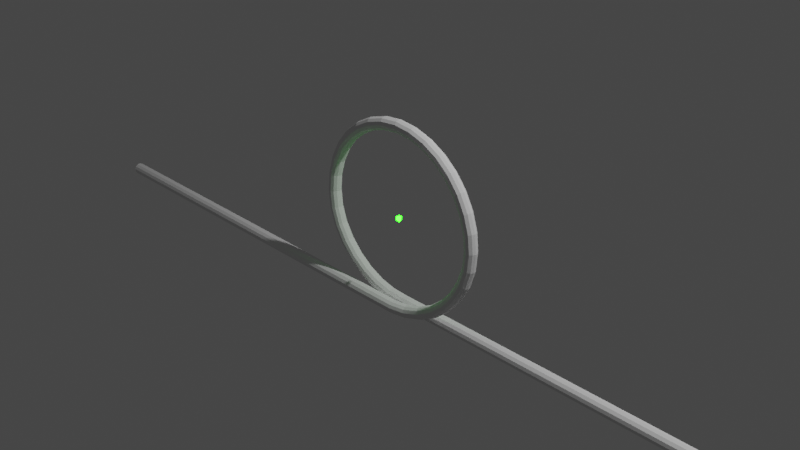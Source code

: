 # Source: shaped-particle-flow.blend  (saved by Blender 2.83.20; exported with 4.5.12 LTS)
import bpy
from mathutils import Matrix  # noqa: F401  (used for matrix-valued properties, if any)

bpy.ops.wm.read_factory_settings(use_empty=True)
scene = bpy.context.scene
scene.name = 'Scene'

# ---- collections
col_collection = bpy.data.collections.new('Collection'); scene.collection.children.link(col_collection)
col_shaped_particle_flow = bpy.data.collections.new('Shaped Particle Flow'); scene.collection.children.link(col_shaped_particle_flow)

# ---- materials (node trees are filled in below, after node groups)
mat_material_001 = bpy.data.materials.new('Material.001')
mat_material_001.use_transparent_shadow = False
mat_material_002 = bpy.data.materials.new('Material.002')
mat_material_002.use_transparent_shadow = False

# ---- material node trees
mat_material_001.use_nodes = True; mat_material_001.node_tree.nodes.clear()
_N = mat_material_001.node_tree.nodes; _L = mat_material_001.node_tree.links
n0 = _N.new('ShaderNodeOutputMaterial'); n0.name = 'Material Output'; n0.location = (300, 300)
n1 = _N.new('ShaderNodeEmission'); n1.name = 'Emission'; n1.location = (10, 300)
n1.inputs[0].default_value = (0.00285, 1.0, 0.0, 1.0)
n1.inputs[1].default_value = 50.0
_L.new(n1.outputs[0], n0.inputs[0])
n0.is_active_output = True
mat_material_002.use_nodes = True; mat_material_002.node_tree.nodes.clear()
_N = mat_material_002.node_tree.nodes; _L = mat_material_002.node_tree.links
n0 = _N.new('ShaderNodeBsdfPrincipled'); n0.name = 'Principled BSDF'; n0.location = (10, 300)
n0.distribution = 'GGX'
n0.subsurface_method = 'BURLEY'
n0.inputs[0].default_value = (0.8, 0.8, 0.8, 0.0)
n0.inputs[3].default_value = 1.45
n0.inputs[4].default_value = 0.0
n0.inputs[27].default_value = (0.0, 0.0, 0.0, 1.0)
n0.inputs[28].default_value = 1.0
n1 = _N.new('ShaderNodeOutputMaterial'); n1.name = 'Material Output'; n1.location = (300, 300)
_L.new(n0.outputs[0], n1.inputs[0])
n1.is_active_output = True

# ---- world
world_world = bpy.data.worlds.new('World'); scene.world = world_world
world_world.use_nodes = True; world_world.node_tree.nodes.clear()
_N = world_world.node_tree.nodes; _L = world_world.node_tree.links
n0 = _N.new('ShaderNodeOutputWorld'); n0.name = 'World Output'; n0.location = (300, 300)
n1 = _N.new('ShaderNodeBackground'); n1.name = 'Background'; n1.location = (10, 300)
n1.inputs[0].default_value = (0.05088, 0.05088, 0.05088, 1.0)
_L.new(n1.outputs[0], n0.inputs[0])
n0.is_active_output = True
world_world.color = (0.05088, 0.05088, 0.05088)
world_world.use_sun_shadow = False
world_world.sun_shadow_jitter_overblur = 0.0

# ---- cameras
cam_camera = bpy.data.cameras.new('Camera')
cam_camera.clip_end = 100.0
cam_camera.ortho_scale = 7.314

# ---- lights
light_light = bpy.data.lights.new('Light', 'POINT')
light_light.transmission_factor = 0.0
light_light.energy = 1000.0
light_light.shadow_soft_size = 0.1
light_light.shadow_maximum_resolution = 0.006
light_light.use_absolute_resolution = True

# ---- meshes
me_sphere = bpy.data.meshes.new('Sphere')
me_sphere.from_pydata([(0.0, 0.866, 0.5), (0.0, 0.866, -0.5), (0.75, -0.433, 0.5), (0.75, -0.433, -0.5), (0.0, -8.742e-08, -1.0), (-7.571e-08, -1.311e-07, 1.0), (-0.75, -0.433, 0.5), (-0.75, -0.433, -0.5)], [], [(4, 1, 3), (1, 0, 2, 3), (0, 5, 2), (4, 3, 7), (3, 2, 6, 7), (2, 5, 6), (4, 7, 1), (7, 6, 0, 1), (6, 5, 0)])
_uv = me_sphere.uv_layers.new(name='UVMap')
_uv.uv.foreach_set('vector', [0.5, 0.0, 0.6667, 0.3333, 0.3333, 0.3333, 0.6667, 0.3333, 0.6667, 0.6667, 0.3333, 0.6667, 0.3333, 0.3333, 0.6667, 0.6667, 0.5, 1.0, 0.3333, 0.6667, 0.1667, 0.0, 0.3333, 0.3333, 0.0, 0.3333, 0.3333, 0.3333, 0.3333, 0.6667, 0.0, 0.6667, 0.0, 0.3333, 0.3333, 0.6667, 0.1667, 1.0, 0.0, 0.6667, 0.8333, 0.0, 1.0, 0.3333, 0.6667, 0.3333, 1.0, 0.3333, 1.0, 0.6667, 0.6667, 0.6667, 0.6667, 0.3333, 1.0, 0.6667, 0.8333, 1.0, 0.6667, 0.6667])
me_sphere.materials.append(mat_material_001)
me_sphere.use_remesh_fix_poles = True
me_sphere.use_remesh_preserve_attributes = False
me_sphere.use_mirror_vertex_groups = False
me_sphere.update()
me_plane = bpy.data.meshes.new('Plane')
me_plane.from_pydata([(-1.0, -1.0, 0.0), (1.0, -1.0, 0.0), (-1.0, 1.0, 0.0), (1.0, 1.0, 0.0)], [], [(0, 1, 3, 2)])
_uv = me_plane.uv_layers.new(name='UVMap')
_uv.uv.foreach_set('vector', [0.0, 0.0, 1.0, 0.0, 1.0, 1.0, 0.0, 1.0])
me_plane.materials.append(mat_material_002)
me_plane.use_remesh_fix_poles = True
me_plane.use_remesh_preserve_attributes = False
me_plane.use_mirror_vertex_groups = False
me_plane.update()
me_circle_001 = bpy.data.meshes.new('Circle.001')
me_circle_001.from_pydata([(5.002, -1.061, -0.03753), (5.002, -1.035, -0.01191), (5.002, -1.0, -0.002532), (5.002, -0.965, -0.01191), (5.002, -0.9394, -0.03753), (5.002, -0.93, -0.07253), (5.002, -0.9394, -0.1075), (5.002, -0.965, -0.1332), (5.002, -1.0, -0.1425), (5.002, -1.035, -0.1332), (5.002, -1.061, -0.1075), (5.002, -1.07, -0.07253), (-0.001921, -1.061, -0.0375), (0.000102, -1.035, -0.01191), (0.002098, -1.0, -0.002563), (0.003532, -0.9651, -0.01196), (0.00402, -0.9395, -0.03759), (0.00343, -0.9301, -0.07258), (0.001922, -0.9394, -0.1076), (-0.0001013, -0.965, -0.1332), (-0.002097, -0.9999, -0.1425), (-0.003531, -1.035, -0.1331), (-0.004019, -1.061, -0.1075), (-0.00343, -1.07, -0.07248), (-0.2048, -1.04, -0.0254), (-0.1983, -1.015, -1.194e-05), (-0.1909, -0.9811, 0.009092), (-0.1846, -0.9467, -0.0005264), (-0.1812, -0.9215, -0.02629), (-0.1815, -0.9121, -0.0613), (-0.1854, -0.9212, -0.09616), (-0.1919, -0.9462, -0.1215), (-0.1993, -0.9805, -0.1307), (-0.2055, -1.015, -0.121), (-0.209, -1.04, -0.09527), (-0.2087, -1.049, -0.06027), (-0.4037, -0.9801, -0.01306), (-0.3923, -0.9565, 0.01203), (-0.3784, -0.9242, 0.02072), (-0.3656, -0.8918, 0.0107), (-0.3574, -0.868, -0.01536), (-0.356, -0.8592, -0.05047), (-0.3617, -0.8677, -0.08523), (-0.3731, -0.8912, -0.1103), (-0.387, -0.9235, -0.119), (-0.3998, -0.9559, -0.109), (-0.408, -0.9797, -0.08292), (-0.4094, -0.9886, -0.04781), (-0.5869, -0.8821, -0.0009565), (-0.571, -0.861, 0.02383), (-0.551, -0.8319, 0.03212), (-0.5323, -0.8027, 0.0217), (-0.5197, -0.7813, -0.004653), (-0.5168, -0.7732, -0.03986), (-0.5243, -0.7808, -0.0745), (-0.5401, -0.8019, -0.09929), (-0.5601, -0.831, -0.1076), (-0.5789, -0.8602, -0.09716), (-0.5914, -0.8817, -0.07081), (-0.5943, -0.8897, -0.0356), (-0.7474, -0.7504, 0.01078), (-0.7276, -0.7325, 0.03528), (-0.7023, -0.7078, 0.04318), (-0.6783, -0.6829, 0.03237), (-0.662, -0.6645, 0.005741), (-0.6578, -0.6575, -0.02957), (-0.6668, -0.6638, -0.06409), (-0.6866, -0.6817, -0.08858), (-0.7119, -0.7064, -0.09648), (-0.7359, -0.7313, -0.08567), (-0.7522, -0.7497, -0.05905), (-0.7564, -0.7567, -0.02374), (-0.8792, -0.5899, 0.02205), (-0.8561, -0.576, 0.04627), (-0.8264, -0.5566, 0.05379), (-0.798, -0.537, 0.04261), (-0.7787, -0.5223, 0.01572), (-0.7735, -0.5166, -0.01968), (-0.7838, -0.5213, -0.05409), (-0.8069, -0.5352, -0.0783), (-0.8366, -0.5545, -0.08582), (-0.8649, -0.5742, -0.07464), (-0.8843, -0.5888, -0.04775), (-0.8895, -0.5946, -0.01236), (-0.9772, -0.4065, 0.03271), (-0.9517, -0.397, 0.05668), (-0.9188, -0.3837, 0.06388), (-0.8872, -0.3701, 0.05238), (-0.8655, -0.3599, 0.02525), (-0.8594, -0.3558, -0.01023), (-0.8706, -0.3589, -0.04456), (-0.896, -0.3684, -0.06854), (-0.929, -0.3817, -0.07573), (-0.9605, -0.3953, -0.06423), (-0.9823, -0.4055, -0.0371), (-0.9884, -0.4096, -0.001617), (-1.038, -0.207, 0.03899), (-1.011, -0.202, 0.06283), (-0.976, -0.1952, 0.06983), (-0.9424, -0.1884, 0.05813), (-0.9191, -0.1833, 0.03085), (-0.9123, -0.1814, -0.004698), (-0.9239, -0.1832, -0.03899), (-0.9507, -0.1881, -0.06283), (-0.9856, -0.195, -0.06983), (-1.019, -0.2018, -0.05813), (-1.043, -0.2069, -0.03085), (-1.049, -0.2088, 0.004698), (-1.058, 9.412e-08, 0.03908), (-1.031, 9.599e-08, 0.06288), (-0.9952, 8.667e-08, 0.06983), (-0.9609, 7.55e-08, 0.05808), (-0.9371, 6.618e-08, 0.03076), (-0.9302, 5.99e-08, -0.004803), (-0.9419, 5.687e-08, -0.03908), (-0.9692, 5.873e-08, -0.06288), (-1.005, 6.805e-08, -0.06983), (-1.039, 7.364e-08, -0.05808), (-1.063, 8.481e-08, -0.03076), (-1.07, 9.121e-08, 0.004803), (-1.038, 0.2064, 0.03908), (-1.011, 0.2011, 0.06288), (-0.9761, 0.1942, 0.06984), (-0.9425, 0.1875, 0.05808), (-0.9191, 0.1828, 0.03076), (-0.9123, 0.1815, -0.004803), (-0.9238, 0.1838, -0.03908), (-0.9506, 0.1891, -0.06288), (-0.9855, 0.196, -0.06983), (-1.019, 0.2027, -0.05808), (-1.042, 0.2074, -0.03076), (-1.049, 0.2087, 0.004803), (-0.9775, 0.4049, 0.03908), (-0.9523, 0.3945, 0.06288), (-0.9194, 0.3808, 0.06983), (-0.8878, 0.3677, 0.05808), (-0.8658, 0.3586, 0.03076), (-0.8594, 0.356, -0.004803), (-0.8702, 0.3605, -0.03908), (-0.8955, 0.3709, -0.06288), (-0.9283, 0.3845, -0.06983), (-0.96, 0.3976, -0.05808), (-0.982, 0.4067, -0.03076), (-0.9884, 0.4094, 0.004803), (-0.8798, 0.5878, 0.03908), (-0.857, 0.5727, 0.06288), (-0.8275, 0.5529, 0.06984), (-0.799, 0.5339, 0.05808), (-0.7792, 0.5206, 0.03076), (-0.7734, 0.5168, -0.004803), (-0.7832, 0.5233, -0.03908), (-0.8059, 0.5385, -0.06288), (-0.8355, 0.5582, -0.06984), (-0.864, 0.5773, -0.05808), (-0.8838, 0.5905, -0.03076), (-0.8895, 0.5944, 0.004803), (-0.7482, 0.7482, 0.03908), (-0.7289, 0.7289, 0.06288), (-0.7037, 0.7037, 0.06984), (-0.6795, 0.6795, 0.05808), (-0.6626, 0.6626, 0.03076), (-0.6577, 0.6577, -0.004803), (-0.666, 0.666, -0.03908), (-0.6854, 0.6854, -0.06288), (-0.7105, 0.7105, -0.06984), (-0.7347, 0.7347, -0.05808), (-0.7516, 0.7516, -0.03076), (-0.7565, 0.7565, 0.004803), (-0.5878, 0.8798, 0.03908), (-0.5727, 0.857, 0.06288), (-0.5529, 0.8275, 0.06983), (-0.5339, 0.799, 0.05808), (-0.5206, 0.7792, 0.03076), (-0.5168, 0.7734, -0.004803), (-0.5233, 0.7832, -0.03908), (-0.5385, 0.8059, -0.06288), (-0.5582, 0.8355, -0.06983), (-0.5773, 0.864, -0.05808), (-0.5905, 0.8838, -0.03076), (-0.5944, 0.8895, 0.004803), (-0.4049, 0.9775, 0.03908), (-0.3945, 0.9523, 0.06288), (-0.3808, 0.9194, 0.06983), (-0.3677, 0.8878, 0.05808), (-0.3586, 0.8658, 0.03076), (-0.356, 0.8594, -0.004803), (-0.3605, 0.8702, -0.03908), (-0.3709, 0.8955, -0.06288), (-0.3845, 0.9283, -0.06983), (-0.3976, 0.96, -0.05808), (-0.4067, 0.982, -0.03076), (-0.4094, 0.9884, 0.004803), (-0.2064, 1.038, 0.03908), (-0.2011, 1.011, 0.06288), (-0.1942, 0.9761, 0.06983), (-0.1875, 0.9425, 0.05808), (-0.1828, 0.9191, 0.03076), (-0.1815, 0.9123, -0.004803), (-0.1838, 0.9238, -0.03908), (-0.1891, 0.9506, -0.06288), (-0.196, 0.9855, -0.06983), (-0.2027, 1.019, -0.05808), (-0.2074, 1.042, -0.03076), (-0.2087, 1.049, 0.004803), (-1.164e-08, 1.058, 0.03908), (4.657e-10, 1.031, 0.06288), (9.313e-09, 0.9952, 0.06984), (1.676e-08, 0.9609, 0.05808), (2.235e-08, 0.9371, 0.03076), (1.863e-08, 0.9302, -0.004803), (9.313e-09, 0.9419, -0.03908), (-9.313e-10, 0.9692, -0.06288), (-1.118e-08, 1.005, -0.06984), (-1.863e-08, 1.039, -0.05808), (-2.235e-08, 1.063, -0.03076), (-1.863e-08, 1.07, 0.004803), (0.2064, 1.038, 0.03908), (0.2011, 1.011, 0.06288), (0.1942, 0.9761, 0.06983), (0.1875, 0.9425, 0.05808), (0.1828, 0.9191, 0.03076), (0.1815, 0.9123, -0.004803), (0.1838, 0.9238, -0.03908), (0.1891, 0.9506, -0.06288), (0.196, 0.9855, -0.06983), (0.2027, 1.019, -0.05808), (0.2074, 1.042, -0.03076), (0.2087, 1.049, 0.004803), (0.4049, 0.9775, 0.03908), (0.3945, 0.9523, 0.06288), (0.3808, 0.9194, 0.06983), (0.3677, 0.8878, 0.05808), (0.3586, 0.8658, 0.03076), (0.356, 0.8594, -0.004803), (0.3605, 0.8702, -0.03908), (0.3709, 0.8955, -0.06288), (0.3845, 0.9283, -0.06983), (0.3976, 0.96, -0.05808), (0.4067, 0.982, -0.03076), (0.4094, 0.9884, 0.004803), (0.5878, 0.8798, 0.03908), (0.5727, 0.857, 0.06288), (0.5529, 0.8275, 0.06983), (0.5339, 0.799, 0.05808), (0.5206, 0.7792, 0.03076), (0.5168, 0.7734, -0.004803), (0.5233, 0.7832, -0.03908), (0.5385, 0.8059, -0.06288), (0.5582, 0.8355, -0.06983), (0.5773, 0.864, -0.05808), (0.5905, 0.8838, -0.03076), (0.5944, 0.8895, 0.004803), (0.7482, 0.7482, 0.03908), (0.7289, 0.7289, 0.06288), (0.7037, 0.7037, 0.06984), (0.6795, 0.6795, 0.05808), (0.6626, 0.6626, 0.03076), (0.6577, 0.6577, -0.004803), (0.666, 0.666, -0.03908), (0.6854, 0.6854, -0.06288), (0.7105, 0.7105, -0.06984), (0.7347, 0.7347, -0.05808), (0.7516, 0.7516, -0.03076), (0.7565, 0.7565, 0.004803), (0.8798, 0.5878, 0.03908), (0.857, 0.5727, 0.06288), (0.8275, 0.5529, 0.06984), (0.799, 0.5339, 0.05808), (0.7792, 0.5206, 0.03076), (0.7734, 0.5168, -0.004803), (0.7832, 0.5233, -0.03908), (0.8059, 0.5385, -0.06288), (0.8355, 0.5582, -0.06984), (0.864, 0.5773, -0.05808), (0.8838, 0.5905, -0.03076), (0.8895, 0.5944, 0.004803), (0.9775, 0.4049, 0.03908), (0.9523, 0.3945, 0.06288), (0.9194, 0.3808, 0.06984), (0.8878, 0.3677, 0.05808), (0.8658, 0.3586, 0.03076), (0.8594, 0.356, -0.004803), (0.8702, 0.3605, -0.03908), (0.8955, 0.3709, -0.06288), (0.9283, 0.3845, -0.06984), (0.96, 0.3976, -0.05808), (0.982, 0.4067, -0.03076), (0.9884, 0.4094, 0.004803), (1.038, 0.2064, 0.03908), (1.011, 0.2011, 0.06288), (0.9761, 0.1942, 0.06984), (0.9425, 0.1875, 0.05808), (0.9191, 0.1828, 0.03076), (0.9123, 0.1815, -0.004803), (0.9238, 0.1838, -0.03908), (0.9506, 0.1891, -0.06288), (0.9855, 0.196, -0.06984), (1.019, 0.2027, -0.05808), (1.042, 0.2074, -0.03076), (1.049, 0.2087, 0.004803), (1.058, 1.007e-06, 0.03908), (1.031, 9.821e-07, 0.06288), (0.9952, 9.474e-07, 0.06983), (0.9609, 9.257e-07, 0.05808), (0.9371, 9.097e-07, 0.03076), (0.9302, 9.09e-07, -0.004803), (0.9419, 9.237e-07, -0.03908), (0.9692, 9.466e-07, -0.06288), (1.005, 9.832e-07, -0.06984), (1.039, 1.007e-06, -0.05808), (1.063, 1.021e-06, -0.03076), (1.07, 1.022e-06, 0.004803), (1.038, -0.2058, 0.03917), (1.011, -0.2, 0.06292), (0.9762, -0.193, 0.06982), (0.9426, -0.1865, 0.058), (0.9192, -0.1823, 0.03065), (0.9123, -0.1816, -0.00492), (0.9238, -0.1844, -0.03917), (0.9505, -0.1902, -0.06292), (0.9854, -0.1972, -0.06982), (1.019, -0.2037, -0.058), (1.042, -0.2079, -0.03065), (1.049, -0.2086, 0.00492), (0.9779, -0.4031, 0.04614), (0.9529, -0.3916, 0.0697), (0.9202, -0.3777, 0.07637), (0.8884, -0.3651, 0.06435), (0.8661, -0.3572, 0.03687), (0.8593, -0.3562, 0.001296), (0.8698, -0.3623, -0.03285), (0.8948, -0.3738, -0.05641), (0.9276, -0.3877, -0.06308), (0.9594, -0.4003, -0.05106), (0.9817, -0.4081, -0.02358), (0.9885, -0.4092, 0.01199), (0.8805, -0.5854, 0.05802), (0.8582, -0.5689, 0.08128), (0.8287, -0.5487, 0.08757), (0.8, -0.5304, 0.07521), (0.7797, -0.5189, 0.04751), (0.7733, -0.5171, 0.01189), (0.7825, -0.5257, -0.0221), (0.8048, -0.5423, -0.04536), (0.8342, -0.5624, -0.05165), (0.8629, -0.5807, -0.03929), (0.8832, -0.5923, -0.01159), (0.8897, -0.594, 0.02403), (0.7491, -0.7455, 0.07062), (0.7303, -0.7247, 0.09354), (0.7053, -0.6992, 0.09941), (0.6807, -0.6757, 0.08664), (0.6633, -0.6607, 0.05867), (0.6575, -0.6582, 0.02298), (0.6651, -0.6687, -0.01085), (0.6839, -0.6895, -0.03377), (0.7089, -0.7151, -0.03964), (0.7335, -0.7385, -0.02687), (0.7509, -0.7535, 0.001098), (0.7567, -0.7561, 0.03678), (0.5891, -0.8768, 0.08374), (0.5746, -0.8525, 0.1063), (0.555, -0.8225, 0.1117), (0.5355, -0.7949, 0.09854), (0.5214, -0.7771, 0.07029), (0.5165, -0.7739, 0.03454), (0.522, -0.7861, 0.0008669), (0.5366, -0.8105, -0.0217), (0.5562, -0.8404, -0.02712), (0.5756, -0.868, -0.01393), (0.5897, -0.8858, 0.01432), (0.5946, -0.889, 0.05007), (0.4066, -0.9744, 0.09725), (0.397, -0.9474, 0.1195), (0.3836, -0.9141, 0.1244), (0.3699, -0.8834, 0.1108), (0.3597, -0.8636, 0.08226), (0.3556, -0.8599, 0.04644), (0.3587, -0.8734, 0.01295), (0.3683, -0.9004, -0.009252), (0.3818, -0.9337, -0.01421), (0.3954, -0.9643, -0.0005942), (0.4057, -0.9842, 0.02794), (0.4098, -0.9878, 0.06376), (0.2087, -1.034, 0.111), (0.2045, -1.006, 0.1328), (0.1978, -0.9705, 0.1373), (0.1903, -0.9379, 0.1233), (0.1842, -0.9168, 0.09446), (0.1809, -0.9129, 0.05858), (0.1815, -0.9272, 0.02527), (0.1857, -0.9558, 0.00345), (0.1924, -0.9911, -0.001036), (0.1998, -1.024, 0.01302), (0.206, -1.045, 0.04184), (0.2092, -1.049, 0.07771), (0.004148, -1.055, 0.1247), (0.003451, -1.026, 0.1463), (0.001829, -0.9898, 0.1506), (-0.0002829, -0.9566, 0.1362), (-0.002319, -0.935, 0.1072), (-0.003734, -0.9308, 0.07123), (-0.004148, -0.9452, 0.03797), (-0.00345, -0.9743, 0.01632), (-0.001828, -1.01, 0.0121), (0.0002836, -1.043, 0.02642), (0.00232, -1.065, 0.05545), (0.003734, -1.069, 0.09142), (-4.986, -1.055, 0.1248), (-4.986, -1.026, 0.1464), (-4.986, -0.9898, 0.1506), (-4.986, -0.9566, 0.1362), (-4.986, -0.9349, 0.1072), (-4.986, -0.9307, 0.07116), (-4.986, -0.9451, 0.0379), (-4.986, -0.9742, 0.01626), (-4.986, -1.01, 0.01206), (-4.986, -1.043, 0.02642), (-4.986, -1.065, 0.05549), (-4.986, -1.069, 0.09148)], [], [(0, 12, 23, 11), (1, 13, 12, 0), (2, 14, 13, 1), (3, 15, 14, 2), (4, 16, 15, 3), (5, 17, 16, 4), (6, 18, 17, 5), (7, 19, 18, 6), (8, 20, 19, 7), (9, 21, 20, 8), (10, 22, 21, 9), (11, 23, 22, 10), (12, 24, 35, 23), (13, 25, 24, 12), (14, 26, 25, 13), (15, 27, 26, 14), (16, 28, 27, 15), (17, 29, 28, 16), (18, 30, 29, 17), (19, 31, 30, 18), (20, 32, 31, 19), (21, 33, 32, 20), (22, 34, 33, 21), (23, 35, 34, 22), (24, 36, 47, 35), (25, 37, 36, 24), (26, 38, 37, 25), (27, 39, 38, 26), (28, 40, 39, 27), (29, 41, 40, 28), (30, 42, 41, 29), (31, 43, 42, 30), (32, 44, 43, 31), (33, 45, 44, 32), (34, 46, 45, 33), (35, 47, 46, 34), (36, 48, 59, 47), (37, 49, 48, 36), (38, 50, 49, 37), (39, 51, 50, 38), (40, 52, 51, 39), (41, 53, 52, 40), (42, 54, 53, 41), (43, 55, 54, 42), (44, 56, 55, 43), (45, 57, 56, 44), (46, 58, 57, 45), (47, 59, 58, 46), (48, 60, 71, 59), (49, 61, 60, 48), (50, 62, 61, 49), (51, 63, 62, 50), (52, 64, 63, 51), (53, 65, 64, 52), (54, 66, 65, 53), (55, 67, 66, 54), (56, 68, 67, 55), (57, 69, 68, 56), (58, 70, 69, 57), (59, 71, 70, 58), (60, 72, 83, 71), (61, 73, 72, 60), (62, 74, 73, 61), (63, 75, 74, 62), (64, 76, 75, 63), (65, 77, 76, 64), (66, 78, 77, 65), (67, 79, 78, 66), (68, 80, 79, 67), (69, 81, 80, 68), (70, 82, 81, 69), (71, 83, 82, 70), (72, 84, 95, 83), (73, 85, 84, 72), (74, 86, 85, 73), (75, 87, 86, 74), (76, 88, 87, 75), (77, 89, 88, 76), (78, 90, 89, 77), (79, 91, 90, 78), (80, 92, 91, 79), (81, 93, 92, 80), (82, 94, 93, 81), (83, 95, 94, 82), (84, 96, 107, 95), (85, 97, 96, 84), (86, 98, 97, 85), (87, 99, 98, 86), (88, 100, 99, 87), (89, 101, 100, 88), (90, 102, 101, 89), (91, 103, 102, 90), (92, 104, 103, 91), (93, 105, 104, 92), (94, 106, 105, 93), (95, 107, 106, 94), (96, 108, 119, 107), (97, 109, 108, 96), (98, 110, 109, 97), (99, 111, 110, 98), (100, 112, 111, 99), (101, 113, 112, 100), (102, 114, 113, 101), (103, 115, 114, 102), (104, 116, 115, 103), (105, 117, 116, 104), (106, 118, 117, 105), (107, 119, 118, 106), (108, 120, 131, 119), (109, 121, 120, 108), (110, 122, 121, 109), (111, 123, 122, 110), (112, 124, 123, 111), (113, 125, 124, 112), (114, 126, 125, 113), (115, 127, 126, 114), (116, 128, 127, 115), (117, 129, 128, 116), (118, 130, 129, 117), (119, 131, 130, 118), (120, 132, 143, 131), (121, 133, 132, 120), (122, 134, 133, 121), (123, 135, 134, 122), (124, 136, 135, 123), (125, 137, 136, 124), (126, 138, 137, 125), (127, 139, 138, 126), (128, 140, 139, 127), (129, 141, 140, 128), (130, 142, 141, 129), (131, 143, 142, 130), (132, 144, 155, 143), (133, 145, 144, 132), (134, 146, 145, 133), (135, 147, 146, 134), (136, 148, 147, 135), (137, 149, 148, 136), (138, 150, 149, 137), (139, 151, 150, 138), (140, 152, 151, 139), (141, 153, 152, 140), (142, 154, 153, 141), (143, 155, 154, 142), (144, 156, 167, 155), (145, 157, 156, 144), (146, 158, 157, 145), (147, 159, 158, 146), (148, 160, 159, 147), (149, 161, 160, 148), (150, 162, 161, 149), (151, 163, 162, 150), (152, 164, 163, 151), (153, 165, 164, 152), (154, 166, 165, 153), (155, 167, 166, 154), (156, 168, 179, 167), (157, 169, 168, 156), (158, 170, 169, 157), (159, 171, 170, 158), (160, 172, 171, 159), (161, 173, 172, 160), (162, 174, 173, 161), (163, 175, 174, 162), (164, 176, 175, 163), (165, 177, 176, 164), (166, 178, 177, 165), (167, 179, 178, 166), (168, 180, 191, 179), (169, 181, 180, 168), (170, 182, 181, 169), (171, 183, 182, 170), (172, 184, 183, 171), (173, 185, 184, 172), (174, 186, 185, 173), (175, 187, 186, 174), (176, 188, 187, 175), (177, 189, 188, 176), (178, 190, 189, 177), (179, 191, 190, 178), (180, 192, 203, 191), (181, 193, 192, 180), (182, 194, 193, 181), (183, 195, 194, 182), (184, 196, 195, 183), (185, 197, 196, 184), (186, 198, 197, 185), (187, 199, 198, 186), (188, 200, 199, 187), (189, 201, 200, 188), (190, 202, 201, 189), (191, 203, 202, 190), (192, 204, 215, 203), (193, 205, 204, 192), (194, 206, 205, 193), (195, 207, 206, 194), (196, 208, 207, 195), (197, 209, 208, 196), (198, 210, 209, 197), (199, 211, 210, 198), (200, 212, 211, 199), (201, 213, 212, 200), (202, 214, 213, 201), (203, 215, 214, 202), (204, 216, 227, 215), (205, 217, 216, 204), (206, 218, 217, 205), (207, 219, 218, 206), (208, 220, 219, 207), (209, 221, 220, 208), (210, 222, 221, 209), (211, 223, 222, 210), (212, 224, 223, 211), (213, 225, 224, 212), (214, 226, 225, 213), (215, 227, 226, 214), (216, 228, 239, 227), (217, 229, 228, 216), (218, 230, 229, 217), (219, 231, 230, 218), (220, 232, 231, 219), (221, 233, 232, 220), (222, 234, 233, 221), (223, 235, 234, 222), (224, 236, 235, 223), (225, 237, 236, 224), (226, 238, 237, 225), (227, 239, 238, 226), (228, 240, 251, 239), (229, 241, 240, 228), (230, 242, 241, 229), (231, 243, 242, 230), (232, 244, 243, 231), (233, 245, 244, 232), (234, 246, 245, 233), (235, 247, 246, 234), (236, 248, 247, 235), (237, 249, 248, 236), (238, 250, 249, 237), (239, 251, 250, 238), (240, 252, 263, 251), (241, 253, 252, 240), (242, 254, 253, 241), (243, 255, 254, 242), (244, 256, 255, 243), (245, 257, 256, 244), (246, 258, 257, 245), (247, 259, 258, 246), (248, 260, 259, 247), (249, 261, 260, 248), (250, 262, 261, 249), (251, 263, 262, 250), (252, 264, 275, 263), (253, 265, 264, 252), (254, 266, 265, 253), (255, 267, 266, 254), (256, 268, 267, 255), (257, 269, 268, 256), (258, 270, 269, 257), (259, 271, 270, 258), (260, 272, 271, 259), (261, 273, 272, 260), (262, 274, 273, 261), (263, 275, 274, 262), (264, 276, 287, 275), (265, 277, 276, 264), (266, 278, 277, 265), (267, 279, 278, 266), (268, 280, 279, 267), (269, 281, 280, 268), (270, 282, 281, 269), (271, 283, 282, 270), (272, 284, 283, 271), (273, 285, 284, 272), (274, 286, 285, 273), (275, 287, 286, 274), (276, 288, 299, 287), (277, 289, 288, 276), (278, 290, 289, 277), (279, 291, 290, 278), (280, 292, 291, 279), (281, 293, 292, 280), (282, 294, 293, 281), (283, 295, 294, 282), (284, 296, 295, 283), (285, 297, 296, 284), (286, 298, 297, 285), (287, 299, 298, 286), (288, 300, 311, 299), (289, 301, 300, 288), (290, 302, 301, 289), (291, 303, 302, 290), (292, 304, 303, 291), (293, 305, 304, 292), (294, 306, 305, 293), (295, 307, 306, 294), (296, 308, 307, 295), (297, 309, 308, 296), (298, 310, 309, 297), (299, 311, 310, 298), (300, 312, 323, 311), (301, 313, 312, 300), (302, 314, 313, 301), (303, 315, 314, 302), (304, 316, 315, 303), (305, 317, 316, 304), (306, 318, 317, 305), (307, 319, 318, 306), (308, 320, 319, 307), (309, 321, 320, 308), (310, 322, 321, 309), (311, 323, 322, 310), (312, 324, 335, 323), (313, 325, 324, 312), (314, 326, 325, 313), (315, 327, 326, 314), (316, 328, 327, 315), (317, 329, 328, 316), (318, 330, 329, 317), (319, 331, 330, 318), (320, 332, 331, 319), (321, 333, 332, 320), (322, 334, 333, 321), (323, 335, 334, 322), (324, 336, 347, 335), (325, 337, 336, 324), (326, 338, 337, 325), (327, 339, 338, 326), (328, 340, 339, 327), (329, 341, 340, 328), (330, 342, 341, 329), (331, 343, 342, 330), (332, 344, 343, 331), (333, 345, 344, 332), (334, 346, 345, 333), (335, 347, 346, 334), (336, 348, 359, 347), (337, 349, 348, 336), (338, 350, 349, 337), (339, 351, 350, 338), (340, 352, 351, 339), (341, 353, 352, 340), (342, 354, 353, 341), (343, 355, 354, 342), (344, 356, 355, 343), (345, 357, 356, 344), (346, 358, 357, 345), (347, 359, 358, 346), (348, 360, 371, 359), (349, 361, 360, 348), (350, 362, 361, 349), (351, 363, 362, 350), (352, 364, 363, 351), (353, 365, 364, 352), (354, 366, 365, 353), (355, 367, 366, 354), (356, 368, 367, 355), (357, 369, 368, 356), (358, 370, 369, 357), (359, 371, 370, 358), (360, 372, 383, 371), (361, 373, 372, 360), (362, 374, 373, 361), (363, 375, 374, 362), (364, 376, 375, 363), (365, 377, 376, 364), (366, 378, 377, 365), (367, 379, 378, 366), (368, 380, 379, 367), (369, 381, 380, 368), (370, 382, 381, 369), (371, 383, 382, 370), (372, 384, 395, 383), (373, 385, 384, 372), (374, 386, 385, 373), (375, 387, 386, 374), (376, 388, 387, 375), (377, 389, 388, 376), (378, 390, 389, 377), (379, 391, 390, 378), (380, 392, 391, 379), (381, 393, 392, 380), (382, 394, 393, 381), (383, 395, 394, 382), (384, 396, 407, 395), (385, 397, 396, 384), (386, 398, 397, 385), (387, 399, 398, 386), (388, 400, 399, 387), (389, 401, 400, 388), (390, 402, 401, 389), (391, 403, 402, 390), (392, 404, 403, 391), (393, 405, 404, 392), (394, 406, 405, 393), (395, 407, 406, 394), (396, 408, 419, 407), (397, 409, 408, 396), (398, 410, 409, 397), (399, 411, 410, 398), (400, 412, 411, 399), (401, 413, 412, 400), (402, 414, 413, 401), (403, 415, 414, 402), (404, 416, 415, 403), (405, 417, 416, 404), (406, 418, 417, 405), (407, 419, 418, 406)])
_uv = me_circle_001.uv_layers.new(name='UVMap')
_uv.uv.foreach_set('vector', [0.0, 1.0, 0.02941, 1.0, 0.02941, 0.9167, 0.0, 0.9167, 0.0, 0.08333, 0.02941, 0.08333, 0.02941, 0.0, 0.0, 0.0, 0.0, 0.1667, 0.02941, 0.1667, 0.02941, 0.08333, 0.0, 0.08333, 0.0, 0.25, 0.02941, 0.25, 0.02941, 0.1667, 0.0, 0.1667, 0.0, 0.3333, 0.02941, 0.3333, 0.02941, 0.25, 0.0, 0.25, 0.0, 0.4167, 0.02941, 0.4167, 0.02941, 0.3333, 0.0, 0.3333, 0.0, 0.5, 0.02941, 0.5, 0.02941, 0.4167, 0.0, 0.4167, 0.0, 0.5833, 0.02941, 0.5833, 0.02941, 0.5, 0.0, 0.5, 0.0, 0.6667, 0.02941, 0.6667, 0.02941, 0.5833, 0.0, 0.5833, 0.0, 0.75, 0.02941, 0.75, 0.02941, 0.6667, 0.0, 0.6667, 0.0, 0.8333, 0.02941, 0.8333, 0.02941, 0.75, 0.0, 0.75, 0.0, 0.9167, 0.02941, 0.9167, 0.02941, 0.8333, 0.0, 0.8333, 0.02941, 1.0, 0.05882, 1.0, 0.05882, 0.9167, 0.02941, 0.9167, 0.02941, 0.08333, 0.05882, 0.08333, 0.05882, 0.0, 0.02941, 0.0, 0.02941, 0.1667, 0.05882, 0.1667, 0.05882, 0.08333, 0.02941, 0.08333, 0.02941, 0.25, 0.05882, 0.25, 0.05882, 0.1667, 0.02941, 0.1667, 0.02941, 0.3333, 0.05882, 0.3333, 0.05882, 0.25, 0.02941, 0.25, 0.02941, 0.4167, 0.05882, 0.4167, 0.05882, 0.3333, 0.02941, 0.3333, 0.02941, 0.5, 0.05882, 0.5, 0.05882, 0.4167, 0.02941, 0.4167, 0.02941, 0.5833, 0.05882, 0.5833, 0.05882, 0.5, 0.02941, 0.5, 0.02941, 0.6667, 0.05882, 0.6667, 0.05882, 0.5833, 0.02941, 0.5833, 0.02941, 0.75, 0.05882, 0.75, 0.05882, 0.6667, 0.02941, 0.6667, 0.02941, 0.8333, 0.05882, 0.8333, 0.05882, 0.75, 0.02941, 0.75, 0.02941, 0.9167, 0.05882, 0.9167, 0.05882, 0.8333, 0.02941, 0.8333, 0.05882, 1.0, 0.08824, 1.0, 0.08824, 0.9167, 0.05882, 0.9167, 0.05882, 0.08333, 0.08824, 0.08333, 0.08824, 0.0, 0.05882, 0.0, 0.05882, 0.1667, 0.08824, 0.1667, 0.08824, 0.08333, 0.05882, 0.08333, 0.05882, 0.25, 0.08824, 0.25, 0.08824, 0.1667, 0.05882, 0.1667, 0.05882, 0.3333, 0.08824, 0.3333, 0.08824, 0.25, 0.05882, 0.25, 0.05882, 0.4167, 0.08824, 0.4167, 0.08824, 0.3333, 0.05882, 0.3333, 0.05882, 0.5, 0.08824, 0.5, 0.08824, 0.4167, 0.05882, 0.4167, 0.05882, 0.5833, 0.08824, 0.5833, 0.08824, 0.5, 0.05882, 0.5, 0.05882, 0.6667, 0.08824, 0.6667, 0.08824, 0.5833, 0.05882, 0.5833, 0.05882, 0.75, 0.08824, 0.75, 0.08824, 0.6667, 0.05882, 0.6667, 0.05882, 0.8333, 0.08824, 0.8333, 0.08824, 0.75, 0.05882, 0.75, 0.05882, 0.9167, 0.08824, 0.9167, 0.08824, 0.8333, 0.05882, 0.8333, 0.08824, 1.0, 0.1176, 1.0, 0.1176, 0.9167, 0.08824, 0.9167, 0.08824, 0.08333, 0.1176, 0.08333, 0.1176, 0.0, 0.08824, 0.0, 0.08824, 0.1667, 0.1176, 0.1667, 0.1176, 0.08333, 0.08824, 0.08333, 0.08824, 0.25, 0.1176, 0.25, 0.1176, 0.1667, 0.08824, 0.1667, 0.08824, 0.3333, 0.1176, 0.3333, 0.1176, 0.25, 0.08824, 0.25, 0.08824, 0.4167, 0.1176, 0.4167, 0.1176, 0.3333, 0.08824, 0.3333, 0.08824, 0.5, 0.1176, 0.5, 0.1176, 0.4167, 0.08824, 0.4167, 0.08824, 0.5833, 0.1176, 0.5833, 0.1176, 0.5, 0.08824, 0.5, 0.08824, 0.6667, 0.1176, 0.6667, 0.1176, 0.5833, 0.08824, 0.5833, 0.08824, 0.75, 0.1176, 0.75, 0.1176, 0.6667, 0.08824, 0.6667, 0.08824, 0.8333, 0.1176, 0.8333, 0.1176, 0.75, 0.08824, 0.75, 0.08824, 0.9167, 0.1176, 0.9167, 0.1176, 0.8333, 0.08824, 0.8333, 0.1176, 1.0, 0.1471, 1.0, 0.1471, 0.9167, 0.1176, 0.9167, 0.1176, 0.08333, 0.1471, 0.08333, 0.1471, 0.0, 0.1176, 0.0, 0.1176, 0.1667, 0.1471, 0.1667, 0.1471, 0.08333, 0.1176, 0.08333, 0.1176, 0.25, 0.1471, 0.25, 0.1471, 0.1667, 0.1176, 0.1667, 0.1176, 0.3333, 0.1471, 0.3333, 0.1471, 0.25, 0.1176, 0.25, 0.1176, 0.4167, 0.1471, 0.4167, 0.1471, 0.3333, 0.1176, 0.3333, 0.1176, 0.5, 0.1471, 0.5, 0.1471, 0.4167, 0.1176, 0.4167, 0.1176, 0.5833, 0.1471, 0.5833, 0.1471, 0.5, 0.1176, 0.5, 0.1176, 0.6667, 0.1471, 0.6667, 0.1471, 0.5833, 0.1176, 0.5833, 0.1176, 0.75, 0.1471, 0.75, 0.1471, 0.6667, 0.1176, 0.6667, 0.1176, 0.8333, 0.1471, 0.8333, 0.1471, 0.75, 0.1176, 0.75, 0.1176, 0.9167, 0.1471, 0.9167, 0.1471, 0.8333, 0.1176, 0.8333, 0.1471, 1.0, 0.1765, 1.0, 0.1765, 0.9167, 0.1471, 0.9167, 0.1471, 0.08333, 0.1765, 0.08333, 0.1765, 0.0, 0.1471, 0.0, 0.1471, 0.1667, 0.1765, 0.1667, 0.1765, 0.08333, 0.1471, 0.08333, 0.1471, 0.25, 0.1765, 0.25, 0.1765, 0.1667, 0.1471, 0.1667, 0.1471, 0.3333, 0.1765, 0.3333, 0.1765, 0.25, 0.1471, 0.25, 0.1471, 0.4167, 0.1765, 0.4167, 0.1765, 0.3333, 0.1471, 0.3333, 0.1471, 0.5, 0.1765, 0.5, 0.1765, 0.4167, 0.1471, 0.4167, 0.1471, 0.5833, 0.1765, 0.5833, 0.1765, 0.5, 0.1471, 0.5, 0.1471, 0.6667, 0.1765, 0.6667, 0.1765, 0.5833, 0.1471, 0.5833, 0.1471, 0.75, 0.1765, 0.75, 0.1765, 0.6667, 0.1471, 0.6667, 0.1471, 0.8333, 0.1765, 0.8333, 0.1765, 0.75, 0.1471, 0.75, 0.1471, 0.9167, 0.1765, 0.9167, 0.1765, 0.8333, 0.1471, 0.8333, 0.1765, 1.0, 0.2059, 1.0, 0.2059, 0.9167, 0.1765, 0.9167, 0.1765, 0.08333, 0.2059, 0.08333, 0.2059, 0.0, 0.1765, 0.0, 0.1765, 0.1667, 0.2059, 0.1667, 0.2059, 0.08333, 0.1765, 0.08333, 0.1765, 0.25, 0.2059, 0.25, 0.2059, 0.1667, 0.1765, 0.1667, 0.1765, 0.3333, 0.2059, 0.3333, 0.2059, 0.25, 0.1765, 0.25, 0.1765, 0.4167, 0.2059, 0.4167, 0.2059, 0.3333, 0.1765, 0.3333, 0.1765, 0.5, 0.2059, 0.5, 0.2059, 0.4167, 0.1765, 0.4167, 0.1765, 0.5833, 0.2059, 0.5833, 0.2059, 0.5, 0.1765, 0.5, 0.1765, 0.6667, 0.2059, 0.6667, 0.2059, 0.5833, 0.1765, 0.5833, 0.1765, 0.75, 0.2059, 0.75, 0.2059, 0.6667, 0.1765, 0.6667, 0.1765, 0.8333, 0.2059, 0.8333, 0.2059, 0.75, 0.1765, 0.75, 0.1765, 0.9167, 0.2059, 0.9167, 0.2059, 0.8333, 0.1765, 0.8333, 0.2059, 1.0, 0.2353, 1.0, 0.2353, 0.9167, 0.2059, 0.9167, 0.2059, 0.08333, 0.2353, 0.08333, 0.2353, 0.0, 0.2059, 0.0, 0.2059, 0.1667, 0.2353, 0.1667, 0.2353, 0.08333, 0.2059, 0.08333, 0.2059, 0.25, 0.2353, 0.25, 0.2353, 0.1667, 0.2059, 0.1667, 0.2059, 0.3333, 0.2353, 0.3333, 0.2353, 0.25, 0.2059, 0.25, 0.2059, 0.4167, 0.2353, 0.4167, 0.2353, 0.3333, 0.2059, 0.3333, 0.2059, 0.5, 0.2353, 0.5, 0.2353, 0.4167, 0.2059, 0.4167, 0.2059, 0.5833, 0.2353, 0.5833, 0.2353, 0.5, 0.2059, 0.5, 0.2059, 0.6667, 0.2353, 0.6667, 0.2353, 0.5833, 0.2059, 0.5833, 0.2059, 0.75, 0.2353, 0.75, 0.2353, 0.6667, 0.2059, 0.6667, 0.2059, 0.8333, 0.2353, 0.8333, 0.2353, 0.75, 0.2059, 0.75, 0.2059, 0.9167, 0.2353, 0.9167, 0.2353, 0.8333, 0.2059, 0.8333, 0.2353, 1.0, 0.2647, 1.0, 0.2647, 0.9167, 0.2353, 0.9167, 0.2353, 0.08333, 0.2647, 0.08333, 0.2647, 0.0, 0.2353, 0.0, 0.2353, 0.1667, 0.2647, 0.1667, 0.2647, 0.08333, 0.2353, 0.08333, 0.2353, 0.25, 0.2647, 0.25, 0.2647, 0.1667, 0.2353, 0.1667, 0.2353, 0.3333, 0.2647, 0.3333, 0.2647, 0.25, 0.2353, 0.25, 0.2353, 0.4167, 0.2647, 0.4167, 0.2647, 0.3333, 0.2353, 0.3333, 0.2353, 0.5, 0.2647, 0.5, 0.2647, 0.4167, 0.2353, 0.4167, 0.2353, 0.5833, 0.2647, 0.5833, 0.2647, 0.5, 0.2353, 0.5, 0.2353, 0.6667, 0.2647, 0.6667, 0.2647, 0.5833, 0.2353, 0.5833, 0.2353, 0.75, 0.2647, 0.75, 0.2647, 0.6667, 0.2353, 0.6667, 0.2353, 0.8333, 0.2647, 0.8333, 0.2647, 0.75, 0.2353, 0.75, 0.2353, 0.9167, 0.2647, 0.9167, 0.2647, 0.8333, 0.2353, 0.8333, 0.2647, 1.0, 0.2941, 1.0, 0.2941, 0.9167, 0.2647, 0.9167, 0.2647, 0.08333, 0.2941, 0.08333, 0.2941, 0.0, 0.2647, 0.0, 0.2647, 0.1667, 0.2941, 0.1667, 0.2941, 0.08333, 0.2647, 0.08333, 0.2647, 0.25, 0.2941, 0.25, 0.2941, 0.1667, 0.2647, 0.1667, 0.2647, 0.3333, 0.2941, 0.3333, 0.2941, 0.25, 0.2647, 0.25, 0.2647, 0.4167, 0.2941, 0.4167, 0.2941, 0.3333, 0.2647, 0.3333, 0.2647, 0.5, 0.2941, 0.5, 0.2941, 0.4167, 0.2647, 0.4167, 0.2647, 0.5833, 0.2941, 0.5833, 0.2941, 0.5, 0.2647, 0.5, 0.2647, 0.6667, 0.2941, 0.6667, 0.2941, 0.5833, 0.2647, 0.5833, 0.2647, 0.75, 0.2941, 0.75, 0.2941, 0.6667, 0.2647, 0.6667, 0.2647, 0.8333, 0.2941, 0.8333, 0.2941, 0.75, 0.2647, 0.75, 0.2647, 0.9167, 0.2941, 0.9167, 0.2941, 0.8333, 0.2647, 0.8333, 0.2941, 1.0, 0.3235, 1.0, 0.3235, 0.9167, 0.2941, 0.9167, 0.2941, 0.08333, 0.3235, 0.08333, 0.3235, 0.0, 0.2941, 0.0, 0.2941, 0.1667, 0.3235, 0.1667, 0.3235, 0.08333, 0.2941, 0.08333, 0.2941, 0.25, 0.3235, 0.25, 0.3235, 0.1667, 0.2941, 0.1667, 0.2941, 0.3333, 0.3235, 0.3333, 0.3235, 0.25, 0.2941, 0.25, 0.2941, 0.4167, 0.3235, 0.4167, 0.3235, 0.3333, 0.2941, 0.3333, 0.2941, 0.5, 0.3235, 0.5, 0.3235, 0.4167, 0.2941, 0.4167, 0.2941, 0.5833, 0.3235, 0.5833, 0.3235, 0.5, 0.2941, 0.5, 0.2941, 0.6667, 0.3235, 0.6667, 0.3235, 0.5833, 0.2941, 0.5833, 0.2941, 0.75, 0.3235, 0.75, 0.3235, 0.6667, 0.2941, 0.6667, 0.2941, 0.8333, 0.3235, 0.8333, 0.3235, 0.75, 0.2941, 0.75, 0.2941, 0.9167, 0.3235, 0.9167, 0.3235, 0.8333, 0.2941, 0.8333, 0.3235, 1.0, 0.3529, 1.0, 0.3529, 0.9167, 0.3235, 0.9167, 0.3235, 0.08333, 0.3529, 0.08333, 0.3529, 0.0, 0.3235, 0.0, 0.3235, 0.1667, 0.3529, 0.1667, 0.3529, 0.08333, 0.3235, 0.08333, 0.3235, 0.25, 0.3529, 0.25, 0.3529, 0.1667, 0.3235, 0.1667, 0.3235, 0.3333, 0.3529, 0.3333, 0.3529, 0.25, 0.3235, 0.25, 0.3235, 0.4167, 0.3529, 0.4167, 0.3529, 0.3333, 0.3235, 0.3333, 0.3235, 0.5, 0.3529, 0.5, 0.3529, 0.4167, 0.3235, 0.4167, 0.3235, 0.5833, 0.3529, 0.5833, 0.3529, 0.5, 0.3235, 0.5, 0.3235, 0.6667, 0.3529, 0.6667, 0.3529, 0.5833, 0.3235, 0.5833, 0.3235, 0.75, 0.3529, 0.75, 0.3529, 0.6667, 0.3235, 0.6667, 0.3235, 0.8333, 0.3529, 0.8333, 0.3529, 0.75, 0.3235, 0.75, 0.3235, 0.9167, 0.3529, 0.9167, 0.3529, 0.8333, 0.3235, 0.8333, 0.3529, 1.0, 0.3824, 1.0, 0.3824, 0.9167, 0.3529, 0.9167, 0.3529, 0.08333, 0.3824, 0.08333, 0.3824, 0.0, 0.3529, 0.0, 0.3529, 0.1667, 0.3824, 0.1667, 0.3824, 0.08333, 0.3529, 0.08333, 0.3529, 0.25, 0.3824, 0.25, 0.3824, 0.1667, 0.3529, 0.1667, 0.3529, 0.3333, 0.3824, 0.3333, 0.3824, 0.25, 0.3529, 0.25, 0.3529, 0.4167, 0.3824, 0.4167, 0.3824, 0.3333, 0.3529, 0.3333, 0.3529, 0.5, 0.3824, 0.5, 0.3824, 0.4167, 0.3529, 0.4167, 0.3529, 0.5833, 0.3824, 0.5833, 0.3824, 0.5, 0.3529, 0.5, 0.3529, 0.6667, 0.3824, 0.6667, 0.3824, 0.5833, 0.3529, 0.5833, 0.3529, 0.75, 0.3824, 0.75, 0.3824, 0.6667, 0.3529, 0.6667, 0.3529, 0.8333, 0.3824, 0.8333, 0.3824, 0.75, 0.3529, 0.75, 0.3529, 0.9167, 0.3824, 0.9167, 0.3824, 0.8333, 0.3529, 0.8333, 0.3824, 1.0, 0.4118, 1.0, 0.4118, 0.9167, 0.3824, 0.9167, 0.3824, 0.08333, 0.4118, 0.08333, 0.4118, 0.0, 0.3824, 0.0, 0.3824, 0.1667, 0.4118, 0.1667, 0.4118, 0.08333, 0.3824, 0.08333, 0.3824, 0.25, 0.4118, 0.25, 0.4118, 0.1667, 0.3824, 0.1667, 0.3824, 0.3333, 0.4118, 0.3333, 0.4118, 0.25, 0.3824, 0.25, 0.3824, 0.4167, 0.4118, 0.4167, 0.4118, 0.3333, 0.3824, 0.3333, 0.3824, 0.5, 0.4118, 0.5, 0.4118, 0.4167, 0.3824, 0.4167, 0.3824, 0.5833, 0.4118, 0.5833, 0.4118, 0.5, 0.3824, 0.5, 0.3824, 0.6667, 0.4118, 0.6667, 0.4118, 0.5833, 0.3824, 0.5833, 0.3824, 0.75, 0.4118, 0.75, 0.4118, 0.6667, 0.3824, 0.6667, 0.3824, 0.8333, 0.4118, 0.8333, 0.4118, 0.75, 0.3824, 0.75, 0.3824, 0.9167, 0.4118, 0.9167, 0.4118, 0.8333, 0.3824, 0.8333, 0.4118, 1.0, 0.4412, 1.0, 0.4412, 0.9167, 0.4118, 0.9167, 0.4118, 0.08333, 0.4412, 0.08333, 0.4412, 0.0, 0.4118, 0.0, 0.4118, 0.1667, 0.4412, 0.1667, 0.4412, 0.08333, 0.4118, 0.08333, 0.4118, 0.25, 0.4412, 0.25, 0.4412, 0.1667, 0.4118, 0.1667, 0.4118, 0.3333, 0.4412, 0.3333, 0.4412, 0.25, 0.4118, 0.25, 0.4118, 0.4167, 0.4412, 0.4167, 0.4412, 0.3333, 0.4118, 0.3333, 0.4118, 0.5, 0.4412, 0.5, 0.4412, 0.4167, 0.4118, 0.4167, 0.4118, 0.5833, 0.4412, 0.5833, 0.4412, 0.5, 0.4118, 0.5, 0.4118, 0.6667, 0.4412, 0.6667, 0.4412, 0.5833, 0.4118, 0.5833, 0.4118, 0.75, 0.4412, 0.75, 0.4412, 0.6667, 0.4118, 0.6667, 0.4118, 0.8333, 0.4412, 0.8333, 0.4412, 0.75, 0.4118, 0.75, 0.4118, 0.9167, 0.4412, 0.9167, 0.4412, 0.8333, 0.4118, 0.8333, 0.4412, 1.0, 0.4706, 1.0, 0.4706, 0.9167, 0.4412, 0.9167, 0.4412, 0.08333, 0.4706, 0.08333, 0.4706, 0.0, 0.4412, 0.0, 0.4412, 0.1667, 0.4706, 0.1667, 0.4706, 0.08333, 0.4412, 0.08333, 0.4412, 0.25, 0.4706, 0.25, 0.4706, 0.1667, 0.4412, 0.1667, 0.4412, 0.3333, 0.4706, 0.3333, 0.4706, 0.25, 0.4412, 0.25, 0.4412, 0.4167, 0.4706, 0.4167, 0.4706, 0.3333, 0.4412, 0.3333, 0.4412, 0.5, 0.4706, 0.5, 0.4706, 0.4167, 0.4412, 0.4167, 0.4412, 0.5833, 0.4706, 0.5833, 0.4706, 0.5, 0.4412, 0.5, 0.4412, 0.6667, 0.4706, 0.6667, 0.4706, 0.5833, 0.4412, 0.5833, 0.4412, 0.75, 0.4706, 0.75, 0.4706, 0.6667, 0.4412, 0.6667, 0.4412, 0.8333, 0.4706, 0.8333, 0.4706, 0.75, 0.4412, 0.75, 0.4412, 0.9167, 0.4706, 0.9167, 0.4706, 0.8333, 0.4412, 0.8333, 0.4706, 1.0, 0.5, 1.0, 0.5, 0.9167, 0.4706, 0.9167, 0.4706, 0.08333, 0.5, 0.08333, 0.5, 0.0, 0.4706, 0.0, 0.4706, 0.1667, 0.5, 0.1667, 0.5, 0.08333, 0.4706, 0.08333, 0.4706, 0.25, 0.5, 0.25, 0.5, 0.1667, 0.4706, 0.1667, 0.4706, 0.3333, 0.5, 0.3333, 0.5, 0.25, 0.4706, 0.25, 0.4706, 0.4167, 0.5, 0.4167, 0.5, 0.3333, 0.4706, 0.3333, 0.4706, 0.5, 0.5, 0.5, 0.5, 0.4167, 0.4706, 0.4167, 0.4706, 0.5833, 0.5, 0.5833, 0.5, 0.5, 0.4706, 0.5, 0.4706, 0.6667, 0.5, 0.6667, 0.5, 0.5833, 0.4706, 0.5833, 0.4706, 0.75, 0.5, 0.75, 0.5, 0.6667, 0.4706, 0.6667, 0.4706, 0.8333, 0.5, 0.8333, 0.5, 0.75, 0.4706, 0.75, 0.4706, 0.9167, 0.5, 0.9167, 0.5, 0.8333, 0.4706, 0.8333, 0.5, 1.0, 0.5294, 1.0, 0.5294, 0.9167, 0.5, 0.9167, 0.5, 0.08333, 0.5294, 0.08333, 0.5294, 0.0, 0.5, 0.0, 0.5, 0.1667, 0.5294, 0.1667, 0.5294, 0.08333, 0.5, 0.08333, 0.5, 0.25, 0.5294, 0.25, 0.5294, 0.1667, 0.5, 0.1667, 0.5, 0.3333, 0.5294, 0.3333, 0.5294, 0.25, 0.5, 0.25, 0.5, 0.4167, 0.5294, 0.4167, 0.5294, 0.3333, 0.5, 0.3333, 0.5, 0.5, 0.5294, 0.5, 0.5294, 0.4167, 0.5, 0.4167, 0.5, 0.5833, 0.5294, 0.5833, 0.5294, 0.5, 0.5, 0.5, 0.5, 0.6667, 0.5294, 0.6667, 0.5294, 0.5833, 0.5, 0.5833, 0.5, 0.75, 0.5294, 0.75, 0.5294, 0.6667, 0.5, 0.6667, 0.5, 0.8333, 0.5294, 0.8333, 0.5294, 0.75, 0.5, 0.75, 0.5, 0.9167, 0.5294, 0.9167, 0.5294, 0.8333, 0.5, 0.8333, 0.5294, 1.0, 0.5588, 1.0, 0.5588, 0.9167, 0.5294, 0.9167, 0.5294, 0.08333, 0.5588, 0.08333, 0.5588, 0.0, 0.5294, 0.0, 0.5294, 0.1667, 0.5588, 0.1667, 0.5588, 0.08333, 0.5294, 0.08333, 0.5294, 0.25, 0.5588, 0.25, 0.5588, 0.1667, 0.5294, 0.1667, 0.5294, 0.3333, 0.5588, 0.3333, 0.5588, 0.25, 0.5294, 0.25, 0.5294, 0.4167, 0.5588, 0.4167, 0.5588, 0.3333, 0.5294, 0.3333, 0.5294, 0.5, 0.5588, 0.5, 0.5588, 0.4167, 0.5294, 0.4167, 0.5294, 0.5833, 0.5588, 0.5833, 0.5588, 0.5, 0.5294, 0.5, 0.5294, 0.6667, 0.5588, 0.6667, 0.5588, 0.5833, 0.5294, 0.5833, 0.5294, 0.75, 0.5588, 0.75, 0.5588, 0.6667, 0.5294, 0.6667, 0.5294, 0.8333, 0.5588, 0.8333, 0.5588, 0.75, 0.5294, 0.75, 0.5294, 0.9167, 0.5588, 0.9167, 0.5588, 0.8333, 0.5294, 0.8333, 0.5588, 1.0, 0.5882, 1.0, 0.5882, 0.9167, 0.5588, 0.9167, 0.5588, 0.08333, 0.5882, 0.08333, 0.5882, 0.0, 0.5588, 0.0, 0.5588, 0.1667, 0.5882, 0.1667, 0.5882, 0.08333, 0.5588, 0.08333, 0.5588, 0.25, 0.5882, 0.25, 0.5882, 0.1667, 0.5588, 0.1667, 0.5588, 0.3333, 0.5882, 0.3333, 0.5882, 0.25, 0.5588, 0.25, 0.5588, 0.4167, 0.5882, 0.4167, 0.5882, 0.3333, 0.5588, 0.3333, 0.5588, 0.5, 0.5882, 0.5, 0.5882, 0.4167, 0.5588, 0.4167, 0.5588, 0.5833, 0.5882, 0.5833, 0.5882, 0.5, 0.5588, 0.5, 0.5588, 0.6667, 0.5882, 0.6667, 0.5882, 0.5833, 0.5588, 0.5833, 0.5588, 0.75, 0.5882, 0.75, 0.5882, 0.6667, 0.5588, 0.6667, 0.5588, 0.8333, 0.5882, 0.8333, 0.5882, 0.75, 0.5588, 0.75, 0.5588, 0.9167, 0.5882, 0.9167, 0.5882, 0.8333, 0.5588, 0.8333, 0.5882, 1.0, 0.6176, 1.0, 0.6176, 0.9167, 0.5882, 0.9167, 0.5882, 0.08333, 0.6176, 0.08333, 0.6176, 0.0, 0.5882, 0.0, 0.5882, 0.1667, 0.6176, 0.1667, 0.6176, 0.08333, 0.5882, 0.08333, 0.5882, 0.25, 0.6176, 0.25, 0.6176, 0.1667, 0.5882, 0.1667, 0.5882, 0.3333, 0.6176, 0.3333, 0.6176, 0.25, 0.5882, 0.25, 0.5882, 0.4167, 0.6176, 0.4167, 0.6176, 0.3333, 0.5882, 0.3333, 0.5882, 0.5, 0.6176, 0.5, 0.6176, 0.4167, 0.5882, 0.4167, 0.5882, 0.5833, 0.6176, 0.5833, 0.6176, 0.5, 0.5882, 0.5, 0.5882, 0.6667, 0.6176, 0.6667, 0.6176, 0.5833, 0.5882, 0.5833, 0.5882, 0.75, 0.6176, 0.75, 0.6176, 0.6667, 0.5882, 0.6667, 0.5882, 0.8333, 0.6176, 0.8333, 0.6176, 0.75, 0.5882, 0.75, 0.5882, 0.9167, 0.6176, 0.9167, 0.6176, 0.8333, 0.5882, 0.8333, 0.6176, 1.0, 0.6471, 1.0, 0.6471, 0.9167, 0.6176, 0.9167, 0.6176, 0.08333, 0.6471, 0.08333, 0.6471, 0.0, 0.6176, 0.0, 0.6176, 0.1667, 0.6471, 0.1667, 0.6471, 0.08333, 0.6176, 0.08333, 0.6176, 0.25, 0.6471, 0.25, 0.6471, 0.1667, 0.6176, 0.1667, 0.6176, 0.3333, 0.6471, 0.3333, 0.6471, 0.25, 0.6176, 0.25, 0.6176, 0.4167, 0.6471, 0.4167, 0.6471, 0.3333, 0.6176, 0.3333, 0.6176, 0.5, 0.6471, 0.5, 0.6471, 0.4167, 0.6176, 0.4167, 0.6176, 0.5833, 0.6471, 0.5833, 0.6471, 0.5, 0.6176, 0.5, 0.6176, 0.6667, 0.6471, 0.6667, 0.6471, 0.5833, 0.6176, 0.5833, 0.6176, 0.75, 0.6471, 0.75, 0.6471, 0.6667, 0.6176, 0.6667, 0.6176, 0.8333, 0.6471, 0.8333, 0.6471, 0.75, 0.6176, 0.75, 0.6176, 0.9167, 0.6471, 0.9167, 0.6471, 0.8333, 0.6176, 0.8333, 0.6471, 1.0, 0.6765, 1.0, 0.6765, 0.9167, 0.6471, 0.9167, 0.6471, 0.08333, 0.6765, 0.08333, 0.6765, 0.0, 0.6471, 0.0, 0.6471, 0.1667, 0.6765, 0.1667, 0.6765, 0.08333, 0.6471, 0.08333, 0.6471, 0.25, 0.6765, 0.25, 0.6765, 0.1667, 0.6471, 0.1667, 0.6471, 0.3333, 0.6765, 0.3333, 0.6765, 0.25, 0.6471, 0.25, 0.6471, 0.4167, 0.6765, 0.4167, 0.6765, 0.3333, 0.6471, 0.3333, 0.6471, 0.5, 0.6765, 0.5, 0.6765, 0.4167, 0.6471, 0.4167, 0.6471, 0.5833, 0.6765, 0.5833, 0.6765, 0.5, 0.6471, 0.5, 0.6471, 0.6667, 0.6765, 0.6667, 0.6765, 0.5833, 0.6471, 0.5833, 0.6471, 0.75, 0.6765, 0.75, 0.6765, 0.6667, 0.6471, 0.6667, 0.6471, 0.8333, 0.6765, 0.8333, 0.6765, 0.75, 0.6471, 0.75, 0.6471, 0.9167, 0.6765, 0.9167, 0.6765, 0.8333, 0.6471, 0.8333, 0.6765, 1.0, 0.7059, 1.0, 0.7059, 0.9167, 0.6765, 0.9167, 0.6765, 0.08333, 0.7059, 0.08333, 0.7059, 0.0, 0.6765, 0.0, 0.6765, 0.1667, 0.7059, 0.1667, 0.7059, 0.08333, 0.6765, 0.08333, 0.6765, 0.25, 0.7059, 0.25, 0.7059, 0.1667, 0.6765, 0.1667, 0.6765, 0.3333, 0.7059, 0.3333, 0.7059, 0.25, 0.6765, 0.25, 0.6765, 0.4167, 0.7059, 0.4167, 0.7059, 0.3333, 0.6765, 0.3333, 0.6765, 0.5, 0.7059, 0.5, 0.7059, 0.4167, 0.6765, 0.4167, 0.6765, 0.5833, 0.7059, 0.5833, 0.7059, 0.5, 0.6765, 0.5, 0.6765, 0.6667, 0.7059, 0.6667, 0.7059, 0.5833, 0.6765, 0.5833, 0.6765, 0.75, 0.7059, 0.75, 0.7059, 0.6667, 0.6765, 0.6667, 0.6765, 0.8333, 0.7059, 0.8333, 0.7059, 0.75, 0.6765, 0.75, 0.6765, 0.9167, 0.7059, 0.9167, 0.7059, 0.8333, 0.6765, 0.8333, 0.7059, 1.0, 0.7353, 1.0, 0.7353, 0.9167, 0.7059, 0.9167, 0.7059, 0.08333, 0.7353, 0.08333, 0.7353, 0.0, 0.7059, 0.0, 0.7059, 0.1667, 0.7353, 0.1667, 0.7353, 0.08333, 0.7059, 0.08333, 0.7059, 0.25, 0.7353, 0.25, 0.7353, 0.1667, 0.7059, 0.1667, 0.7059, 0.3333, 0.7353, 0.3333, 0.7353, 0.25, 0.7059, 0.25, 0.7059, 0.4167, 0.7353, 0.4167, 0.7353, 0.3333, 0.7059, 0.3333, 0.7059, 0.5, 0.7353, 0.5, 0.7353, 0.4167, 0.7059, 0.4167, 0.7059, 0.5833, 0.7353, 0.5833, 0.7353, 0.5, 0.7059, 0.5, 0.7059, 0.6667, 0.7353, 0.6667, 0.7353, 0.5833, 0.7059, 0.5833, 0.7059, 0.75, 0.7353, 0.75, 0.7353, 0.6667, 0.7059, 0.6667, 0.7059, 0.8333, 0.7353, 0.8333, 0.7353, 0.75, 0.7059, 0.75, 0.7059, 0.9167, 0.7353, 0.9167, 0.7353, 0.8333, 0.7059, 0.8333, 0.7353, 1.0, 0.7647, 1.0, 0.7647, 0.9167, 0.7353, 0.9167, 0.7353, 0.08333, 0.7647, 0.08333, 0.7647, 0.0, 0.7353, 0.0, 0.7353, 0.1667, 0.7647, 0.1667, 0.7647, 0.08333, 0.7353, 0.08333, 0.7353, 0.25, 0.7647, 0.25, 0.7647, 0.1667, 0.7353, 0.1667, 0.7353, 0.3333, 0.7647, 0.3333, 0.7647, 0.25, 0.7353, 0.25, 0.7353, 0.4167, 0.7647, 0.4167, 0.7647, 0.3333, 0.7353, 0.3333, 0.7353, 0.5, 0.7647, 0.5, 0.7647, 0.4167, 0.7353, 0.4167, 0.7353, 0.5833, 0.7647, 0.5833, 0.7647, 0.5, 0.7353, 0.5, 0.7353, 0.6667, 0.7647, 0.6667, 0.7647, 0.5833, 0.7353, 0.5833, 0.7353, 0.75, 0.7647, 0.75, 0.7647, 0.6667, 0.7353, 0.6667, 0.7353, 0.8333, 0.7647, 0.8333, 0.7647, 0.75, 0.7353, 0.75, 0.7353, 0.9167, 0.7647, 0.9167, 0.7647, 0.8333, 0.7353, 0.8333, 0.7647, 1.0, 0.7941, 1.0, 0.7941, 0.9167, 0.7647, 0.9167, 0.7647, 0.08333, 0.7941, 0.08333, 0.7941, 0.0, 0.7647, 0.0, 0.7647, 0.1667, 0.7941, 0.1667, 0.7941, 0.08333, 0.7647, 0.08333, 0.7647, 0.25, 0.7941, 0.25, 0.7941, 0.1667, 0.7647, 0.1667, 0.7647, 0.3333, 0.7941, 0.3333, 0.7941, 0.25, 0.7647, 0.25, 0.7647, 0.4167, 0.7941, 0.4167, 0.7941, 0.3333, 0.7647, 0.3333, 0.7647, 0.5, 0.7941, 0.5, 0.7941, 0.4167, 0.7647, 0.4167, 0.7647, 0.5833, 0.7941, 0.5833, 0.7941, 0.5, 0.7647, 0.5, 0.7647, 0.6667, 0.7941, 0.6667, 0.7941, 0.5833, 0.7647, 0.5833, 0.7647, 0.75, 0.7941, 0.75, 0.7941, 0.6667, 0.7647, 0.6667, 0.7647, 0.8333, 0.7941, 0.8333, 0.7941, 0.75, 0.7647, 0.75, 0.7647, 0.9167, 0.7941, 0.9167, 0.7941, 0.8333, 0.7647, 0.8333, 0.7941, 1.0, 0.8235, 1.0, 0.8235, 0.9167, 0.7941, 0.9167, 0.7941, 0.08333, 0.8235, 0.08333, 0.8235, 0.0, 0.7941, 0.0, 0.7941, 0.1667, 0.8235, 0.1667, 0.8235, 0.08333, 0.7941, 0.08333, 0.7941, 0.25, 0.8235, 0.25, 0.8235, 0.1667, 0.7941, 0.1667, 0.7941, 0.3333, 0.8235, 0.3333, 0.8235, 0.25, 0.7941, 0.25, 0.7941, 0.4167, 0.8235, 0.4167, 0.8235, 0.3333, 0.7941, 0.3333, 0.7941, 0.5, 0.8235, 0.5, 0.8235, 0.4167, 0.7941, 0.4167, 0.7941, 0.5833, 0.8235, 0.5833, 0.8235, 0.5, 0.7941, 0.5, 0.7941, 0.6667, 0.8235, 0.6667, 0.8235, 0.5833, 0.7941, 0.5833, 0.7941, 0.75, 0.8235, 0.75, 0.8235, 0.6667, 0.7941, 0.6667, 0.7941, 0.8333, 0.8235, 0.8333, 0.8235, 0.75, 0.7941, 0.75, 0.7941, 0.9167, 0.8235, 0.9167, 0.8235, 0.8333, 0.7941, 0.8333, 0.8235, 1.0, 0.8529, 1.0, 0.8529, 0.9167, 0.8235, 0.9167, 0.8235, 0.08333, 0.8529, 0.08333, 0.8529, 0.0, 0.8235, 0.0, 0.8235, 0.1667, 0.8529, 0.1667, 0.8529, 0.08333, 0.8235, 0.08333, 0.8235, 0.25, 0.8529, 0.25, 0.8529, 0.1667, 0.8235, 0.1667, 0.8235, 0.3333, 0.8529, 0.3333, 0.8529, 0.25, 0.8235, 0.25, 0.8235, 0.4167, 0.8529, 0.4167, 0.8529, 0.3333, 0.8235, 0.3333, 0.8235, 0.5, 0.8529, 0.5, 0.8529, 0.4167, 0.8235, 0.4167, 0.8235, 0.5833, 0.8529, 0.5833, 0.8529, 0.5, 0.8235, 0.5, 0.8235, 0.6667, 0.8529, 0.6667, 0.8529, 0.5833, 0.8235, 0.5833, 0.8235, 0.75, 0.8529, 0.75, 0.8529, 0.6667, 0.8235, 0.6667, 0.8235, 0.8333, 0.8529, 0.8333, 0.8529, 0.75, 0.8235, 0.75, 0.8235, 0.9167, 0.8529, 0.9167, 0.8529, 0.8333, 0.8235, 0.8333, 0.8529, 1.0, 0.8824, 1.0, 0.8824, 0.9167, 0.8529, 0.9167, 0.8529, 0.08333, 0.8824, 0.08333, 0.8824, 0.0, 0.8529, 0.0, 0.8529, 0.1667, 0.8824, 0.1667, 0.8824, 0.08333, 0.8529, 0.08333, 0.8529, 0.25, 0.8824, 0.25, 0.8824, 0.1667, 0.8529, 0.1667, 0.8529, 0.3333, 0.8824, 0.3333, 0.8824, 0.25, 0.8529, 0.25, 0.8529, 0.4167, 0.8824, 0.4167, 0.8824, 0.3333, 0.8529, 0.3333, 0.8529, 0.5, 0.8824, 0.5, 0.8824, 0.4167, 0.8529, 0.4167, 0.8529, 0.5833, 0.8824, 0.5833, 0.8824, 0.5, 0.8529, 0.5, 0.8529, 0.6667, 0.8824, 0.6667, 0.8824, 0.5833, 0.8529, 0.5833, 0.8529, 0.75, 0.8824, 0.75, 0.8824, 0.6667, 0.8529, 0.6667, 0.8529, 0.8333, 0.8824, 0.8333, 0.8824, 0.75, 0.8529, 0.75, 0.8529, 0.9167, 0.8824, 0.9167, 0.8824, 0.8333, 0.8529, 0.8333, 0.8824, 1.0, 0.9118, 1.0, 0.9118, 0.9167, 0.8824, 0.9167, 0.8824, 0.08333, 0.9118, 0.08333, 0.9118, 0.0, 0.8824, 0.0, 0.8824, 0.1667, 0.9118, 0.1667, 0.9118, 0.08333, 0.8824, 0.08333, 0.8824, 0.25, 0.9118, 0.25, 0.9118, 0.1667, 0.8824, 0.1667, 0.8824, 0.3333, 0.9118, 0.3333, 0.9118, 0.25, 0.8824, 0.25, 0.8824, 0.4167, 0.9118, 0.4167, 0.9118, 0.3333, 0.8824, 0.3333, 0.8824, 0.5, 0.9118, 0.5, 0.9118, 0.4167, 0.8824, 0.4167, 0.8824, 0.5833, 0.9118, 0.5833, 0.9118, 0.5, 0.8824, 0.5, 0.8824, 0.6667, 0.9118, 0.6667, 0.9118, 0.5833, 0.8824, 0.5833, 0.8824, 0.75, 0.9118, 0.75, 0.9118, 0.6667, 0.8824, 0.6667, 0.8824, 0.8333, 0.9118, 0.8333, 0.9118, 0.75, 0.8824, 0.75, 0.8824, 0.9167, 0.9118, 0.9167, 0.9118, 0.8333, 0.8824, 0.8333, 0.9118, 1.0, 0.9412, 1.0, 0.9412, 0.9167, 0.9118, 0.9167, 0.9118, 0.08333, 0.9412, 0.08333, 0.9412, 0.0, 0.9118, 0.0, 0.9118, 0.1667, 0.9412, 0.1667, 0.9412, 0.08333, 0.9118, 0.08333, 0.9118, 0.25, 0.9412, 0.25, 0.9412, 0.1667, 0.9118, 0.1667, 0.9118, 0.3333, 0.9412, 0.3333, 0.9412, 0.25, 0.9118, 0.25, 0.9118, 0.4167, 0.9412, 0.4167, 0.9412, 0.3333, 0.9118, 0.3333, 0.9118, 0.5, 0.9412, 0.5, 0.9412, 0.4167, 0.9118, 0.4167, 0.9118, 0.5833, 0.9412, 0.5833, 0.9412, 0.5, 0.9118, 0.5, 0.9118, 0.6667, 0.9412, 0.6667, 0.9412, 0.5833, 0.9118, 0.5833, 0.9118, 0.75, 0.9412, 0.75, 0.9412, 0.6667, 0.9118, 0.6667, 0.9118, 0.8333, 0.9412, 0.8333, 0.9412, 0.75, 0.9118, 0.75, 0.9118, 0.9167, 0.9412, 0.9167, 0.9412, 0.8333, 0.9118, 0.8333, 0.9412, 1.0, 0.9706, 1.0, 0.9706, 0.9167, 0.9412, 0.9167, 0.9412, 0.08333, 0.9706, 0.08333, 0.9706, 0.0, 0.9412, 0.0, 0.9412, 0.1667, 0.9706, 0.1667, 0.9706, 0.08333, 0.9412, 0.08333, 0.9412, 0.25, 0.9706, 0.25, 0.9706, 0.1667, 0.9412, 0.1667, 0.9412, 0.3333, 0.9706, 0.3333, 0.9706, 0.25, 0.9412, 0.25, 0.9412, 0.4167, 0.9706, 0.4167, 0.9706, 0.3333, 0.9412, 0.3333, 0.9412, 0.5, 0.9706, 0.5, 0.9706, 0.4167, 0.9412, 0.4167, 0.9412, 0.5833, 0.9706, 0.5833, 0.9706, 0.5, 0.9412, 0.5, 0.9412, 0.6667, 0.9706, 0.6667, 0.9706, 0.5833, 0.9412, 0.5833, 0.9412, 0.75, 0.9706, 0.75, 0.9706, 0.6667, 0.9412, 0.6667, 0.9412, 0.8333, 0.9706, 0.8333, 0.9706, 0.75, 0.9412, 0.75, 0.9412, 0.9167, 0.9706, 0.9167, 0.9706, 0.8333, 0.9412, 0.8333, 0.9706, 1.0, 1.0, 1.0, 1.0, 0.9167, 0.9706, 0.9167, 0.9706, 0.08333, 1.0, 0.08333, 1.0, 0.0, 0.9706, 0.0, 0.9706, 0.1667, 1.0, 0.1667, 1.0, 0.08333, 0.9706, 0.08333, 0.9706, 0.25, 1.0, 0.25, 1.0, 0.1667, 0.9706, 0.1667, 0.9706, 0.3333, 1.0, 0.3333, 1.0, 0.25, 0.9706, 0.25, 0.9706, 0.4167, 1.0, 0.4167, 1.0, 0.3333, 0.9706, 0.3333, 0.9706, 0.5, 1.0, 0.5, 1.0, 0.4167, 0.9706, 0.4167, 0.9706, 0.5833, 1.0, 0.5833, 1.0, 0.5, 0.9706, 0.5, 0.9706, 0.6667, 1.0, 0.6667, 1.0, 0.5833, 0.9706, 0.5833, 0.9706, 0.75, 1.0, 0.75, 1.0, 0.6667, 0.9706, 0.6667, 0.9706, 0.8333, 1.0, 0.8333, 1.0, 0.75, 0.9706, 0.75, 0.9706, 0.9167, 1.0, 0.9167, 1.0, 0.8333, 0.9706, 0.8333])
me_circle_001.use_remesh_fix_poles = True
me_circle_001.use_remesh_preserve_attributes = False
me_circle_001.use_mirror_vertex_groups = False
me_circle_001.update()

# ---- objects
ob_light = bpy.data.objects.new('Light', light_light)
ob_camera = bpy.data.objects.new('Camera', cam_camera)
ob_sphere = bpy.data.objects.new('Sphere', me_sphere)
ob_plane = bpy.data.objects.new('Plane', me_plane)
ob_field = bpy.data.objects.new('Field', None)
ob_circle = bpy.data.objects.new('Circle', me_circle_001)

# ---- transforms, parenting, visibility, modifiers, constraints
ob_light.location = (4.076, 1.005, 5.904)
ob_light.rotation_euler = (0.6503, 0.05522, 1.866)
ob_light.lock_rotations_4d = False
ob_light.empty_display_type = 'ARROWS'
ob_light.color = (0.0, 0.0, 0.0, 0.0)
ob_light.lineart.crease_threshold = 0.0
ob_camera.location = (7.359, -6.926, 4.958)
ob_camera.rotation_euler = (1.109, 0.0, 0.8149)
ob_camera.lock_rotations_4d = False
ob_camera.empty_display_type = 'ARROWS'
ob_camera.color = (0.0, 0.0, 0.0, 0.0)
ob_camera.display_type = 'WIRE'
ob_camera.lineart.crease_threshold = 0.0
ob_sphere.location = (0.0, 0.0, 0.0)
ob_sphere.scale = (0.04004, 0.04004, 0.04004)
ob_sphere.lineart.crease_threshold = 0.0
ob_plane.location = (-4.805, -0.08336, -1.003)
ob_plane.rotation_euler = (-0.0, 1.571, 0.0)
ob_plane.scale = (0.04592, 0.04592, 0.04592)
ob_plane.lineart.crease_threshold = 0.0
_m = ob_plane.modifiers.new('ParticleSettings', 'PARTICLE_SYSTEM')
ob_field.location = (-5.024, 1.348e-07, -1.004)
ob_field.lineart.crease_threshold = 0.0
ob_circle.location = (0.0, 0.0, 0.0)
ob_circle.rotation_euler = (1.571, 0.0, 0.0)
ob_circle.lineart.crease_threshold = 0.0
_m = ob_circle.modifiers.new('Collision', 'COLLISION')

# ---- collection membership
col_collection.objects.link(ob_light)
col_collection.objects.link(ob_camera)
col_shaped_particle_flow.objects.link(ob_sphere)
col_shaped_particle_flow.objects.link(ob_plane)
col_shaped_particle_flow.objects.link(ob_field)
col_shaped_particle_flow.objects.link(ob_circle)

# ---- scene / render settings (as saved in the file)
scene.camera = ob_camera
scene.frame_start = 1; scene.frame_end = 150; scene.frame_set(1)
scene.render.engine = 'BLENDER_EEVEE_NEXT'
scene.cycles.use_denoising = False
scene.cycles.samples = 128
scene.cycles.sampling_pattern = 'TABULATED_SOBOL'
scene.cycles.use_adaptive_sampling = False
scene.cycles.use_light_tree = False
scene.eevee.use_gtao = True
scene.view_settings.view_transform = 'Filmic'
bpy.context.view_layer.update()

